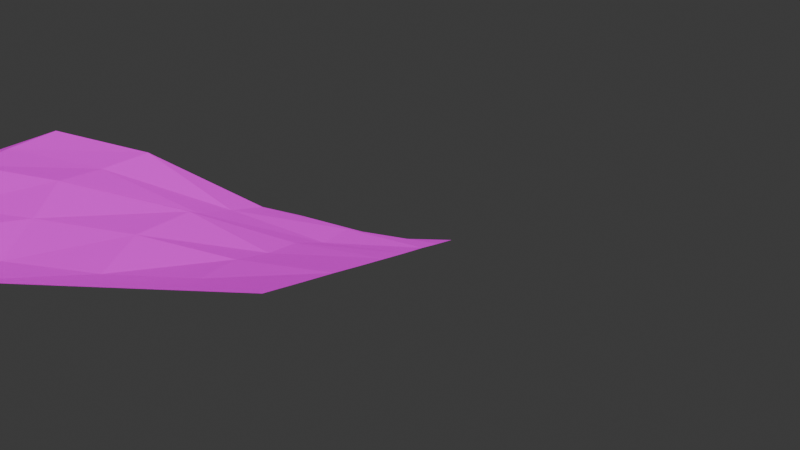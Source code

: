 # Source: island.blend  (saved by Blender 4.3.32; exported with 4.5.12 LTS)
import bpy
from mathutils import Matrix  # noqa: F401  (used for matrix-valued properties, if any)

bpy.ops.wm.read_factory_settings(use_empty=True)
scene = bpy.context.scene
scene.name = 'Scene'

# ---- collections
col_collection = bpy.data.collections.new('Collection'); scene.collection.children.link(col_collection)

# ---- images (referenced by path relative to the original .blend; pixels are not part of the script)
import os
ASSET_DIR = os.environ.get("B2B_ASSET_DIR", "")  # directory of the original .blend (textures are referenced by path, not embedded)
HERE = os.path.dirname(os.path.abspath(__file__))  # packed textures are extracted next to this script under _unpacked/

def load_image(name, relpath, width, height, colorspace="sRGB"):
    """Load a texture the original file referenced (path relative to the .blend, or extracted next to this script)."""
    p = next((c for c in (os.path.join(HERE, relpath), os.path.join(ASSET_DIR, relpath)) if relpath and os.path.exists(c)), "")
    if p:
        img = bpy.data.images.load(p, check_existing=True)
        img.name = name
    else:  # same state as the original file: an image datablock whose file is absent (Cycles renders it pink)
        img = bpy.data.images.new(name, width, height)
        img.source = "FILE"
        img.filepath = "//" + (relpath or name)
    img.colorspace_settings.name = colorspace
    return img
img_grass_jpg = load_image('grass.jpg', 'grass.jpg', 1024, 1024, 'sRGB')

# ---- materials (node trees are filled in below, after node groups)
mat_material = bpy.data.materials.new('Material')
mat_material.alpha_threshold = 0.0
mat_material.roughness = 0.5
mat_material.line_color = (0.0, 0.0, 0.0, 1.0)

# ---- material node trees
mat_material.use_nodes = True; mat_material.node_tree.nodes.clear()
_N = mat_material.node_tree.nodes; _L = mat_material.node_tree.links
n0 = _N.new('ShaderNodeOutputMaterial'); n0.name = 'Material Output'; n0.location = (300, 300)
n1 = _N.new('ShaderNodeBsdfPrincipled'); n1.name = 'Principled BSDF'; n1.location = (10, 300)
n1.inputs[3].default_value = 1.45
n2 = _N.new('ShaderNodeTexImage'); n2.name = 'Image Texture'; n2.location = (-280, 280)
n2.image = img_grass_jpg
_L.new(n1.outputs[0], n0.inputs[0])
_L.new(n2.outputs[0], n1.inputs[0])
n0.is_active_output = True

# ---- world
world_world = bpy.data.worlds.new('World'); scene.world = world_world
world_world.use_nodes = True; world_world.node_tree.nodes.clear()
_N = world_world.node_tree.nodes; _L = world_world.node_tree.links
n0 = _N.new('ShaderNodeOutputWorld'); n0.name = 'World Output'; n0.location = (300, 300)
n1 = _N.new('ShaderNodeBackground'); n1.name = 'Background'; n1.location = (10, 300)
n1.inputs[0].default_value = (0.05088, 0.05088, 0.05088, 1.0)
_L.new(n1.outputs[0], n0.inputs[0])
n0.is_active_output = True
world_world.color = (0.05088, 0.05088, 0.05088)
world_world.sun_shadow_jitter_overblur = 0.0

# ---- cameras
cam_camera = bpy.data.cameras.new('Camera')

# ---- meshes
me_plane_001 = bpy.data.meshes.new('Plane.001')
me_plane_001.from_pydata([(-2.5, -2.5, 0.0), (2.5, -2.5, 0.0), (-2.5, 2.5, 0.0), (2.5, 2.5, 0.0), (-2.499, -0.0003083, -0.002578), (-0.0002173, -2.5, 0.003005), (2.5, 0.0, 0.0), (-0.0008855, 2.5, 0.002261), (-0.5087, -0.1362, 0.7821), (-2.5, -1.25, 0.0), (1.25, -2.5, 0.0), (2.499, 1.25, 0.002547), (-1.25, 2.5, 0.0), (-2.5, 1.25, 0.0), (-1.25, -2.5, 0.0), (2.499, -1.25, 0.001086), (1.249, 2.499, 0.004416), (-0.3009, 1.153, 0.5822), (-0.2331, -1.311, 0.361), (-1.477, -0.06358, 0.3419), (1.054, -0.04407, 0.3045), (1.159, -1.263, 0.2074), (-1.326, -1.273, 0.1109), (-1.329, 1.228, 0.1208), (1.085, 1.21, 0.3218), (-2.5, -1.875, 0.0), (1.875, -2.5, 0.0), (2.5, 1.875, 0.0), (-1.875, 2.5, 0.0), (-2.5, 0.6249, -0.0004321), (-0.625, -2.5, 0.0), (2.5, -0.625, 0.0), (0.625, 2.5, 0.0), (-0.1779, 1.909, 0.3996), (-0.4205, -0.7375, 0.6464), (-1.925, -0.0167, 0.06904), (0.2476, -0.0467, 0.633), (-2.5, -0.6252, -0.001409), (0.625, -2.5, 0.0), (2.5, 0.625, 0.0), (-0.625, 2.5, 0.0), (-2.5, 1.875, 0.0), (-1.875, -2.5, 0.0), (2.5, -1.875, 0.0), (1.875, 2.5, 0.0), (-0.4859, 0.5165, 0.9484), (-0.0663, -1.875, 0.2168), (-1.044, -0.1131, 0.6419), (1.815, -0.01323, 0.09806), (1.202, -0.5365, 0.3363), (1.247, -1.876, 0.006504), (0.4351, -1.297, 0.2997), (1.839, -1.234, 0.06447), (-1.429, -0.6762, 0.2684), (-1.252, -1.876, 0.000901), (-1.875, -1.252, -0.003949), (-0.8078, -1.3, 0.2787), (-1.253, 1.874, 0.004935), (-1.431, 0.5745, 0.2744), (-1.877, 1.249, 0.001428), (-0.8151, 1.199, 0.3016), (1.208, 1.844, 0.231), (1.056, 0.5792, 0.3113), (0.4327, 1.203, 0.3071), (1.836, 1.253, 0.1442), (1.836, 0.6165, 0.06508), (0.3057, 0.6165, 0.7723), (0.5854, 1.867, 0.06631), (-0.9773, 0.5319, 0.5566), (-1.907, 0.6142, 0.04409), (-1.875, 1.875, 0.0), (-0.6607, -1.884, 0.05849), (-1.875, -1.875, 0.0), (-1.905, -0.6364, 0.03913), (1.874, -1.875, 0.001238), (0.5867, -1.883, 0.06375), (0.2747, -0.7156, 0.543), (1.836, -0.6332, 0.06539), (-0.9707, -0.7189, 0.5281), (-0.667, 1.868, 0.07191), (1.874, 1.875, 0.006884)], [], [(80, 27, 3, 44), (79, 33, 7, 40), (78, 34, 8, 47), (77, 31, 6, 48), (76, 49, 20, 36), (75, 50, 21, 51), (74, 43, 15, 52), (73, 53, 19, 35), (72, 54, 22, 55), (71, 46, 18, 56), (70, 57, 12, 28), (69, 58, 23, 59), (68, 45, 17, 60), (67, 61, 16, 32), (66, 62, 24, 63), (65, 39, 11, 64), (62, 65, 64, 24), (20, 48, 65, 62), (48, 6, 39, 65), (45, 66, 63, 17), (8, 36, 66, 45), (36, 20, 62, 66), (33, 67, 32, 7), (17, 63, 67, 33), (63, 24, 61, 67), (58, 68, 60, 23), (19, 47, 68, 58), (47, 8, 45, 68), (29, 69, 59, 13), (4, 35, 69, 29), (35, 19, 58, 69), (41, 70, 28, 2), (13, 59, 70, 41), (59, 23, 57, 70), (54, 71, 56, 22), (14, 30, 71, 54), (30, 5, 46, 71), (25, 72, 55, 9), (0, 42, 72, 25), (42, 14, 54, 72), (37, 73, 35, 4), (9, 55, 73, 37), (55, 22, 53, 73), (50, 74, 52, 21), (10, 26, 74, 50), (26, 1, 43, 74), (46, 75, 51, 18), (5, 38, 75, 46), (38, 10, 50, 75), (34, 76, 36, 8), (18, 51, 76, 34), (51, 21, 49, 76), (49, 77, 48, 20), (21, 52, 77, 49), (52, 15, 31, 77), (53, 78, 47, 19), (22, 56, 78, 53), (56, 18, 34, 78), (57, 79, 40, 12), (23, 60, 79, 57), (60, 17, 33, 79), (61, 80, 44, 16), (24, 64, 80, 61), (64, 11, 27, 80)])
_uv = me_plane_001.uv_layers.new(name='UVMap')
_uv.uv.foreach_set('vector', [4.294, 4.315, 5.566, 4.314, 5.566, 5.588, 4.298, 5.589, -0.8702, 4.306, 0.05446, 4.38, 0.4946, 5.595, -0.7703, 5.596, -1.579, -0.9759, -0.488, -1.018, -0.6947, 0.2037, -1.751, 0.2558, 4.205, -0.7967, 5.566, -0.78, 5.566, 0.4935, 4.157, 0.4658, 0.9427, -0.9728, 2.865, -0.605, 2.572, 0.3996, 0.8692, 0.3879, 1.673, -3.341, 3.023, -3.325, 2.805, -2.083, 1.318, -2.153, 4.297, -3.325, 5.566, -3.327, 5.564, -2.053, 4.213, -2.022, -3.374, -0.7929, -2.456, -0.881, -2.567, 0.3655, -3.42, 0.4692, -3.305, -3.316, -2.041, -3.32, -2.214, -2.093, -3.304, -2.046, -0.8546, -3.339, 0.3181, -3.325, -0.04961, -2.181, -1.198, -2.154, -3.305, 4.325, -2.045, 4.322, -2.038, 5.597, -3.305, 5.599, -3.379, 1.755, -2.461, 1.667, -2.223, 3.004, -3.309, 3.05, -1.599, 1.572, -0.6825, 1.529, -0.2324, 2.836, -1.218, 2.938, 1.67, 4.301, 2.899, 4.248, 3.029, 5.59, 1.764, 5.593, 0.9585, 1.736, 2.575, 1.669, 2.632, 2.955, 1.311, 2.943, 4.206, 1.75, 5.566, 1.767, 5.564, 3.041, 4.191, 3.045, 2.575, 1.669, 4.206, 1.75, 4.191, 3.045, 2.632, 2.955, 2.572, 0.3996, 4.157, 0.4658, 4.206, 1.75, 2.575, 1.669, 4.157, 0.4658, 5.566, 0.4935, 5.566, 1.767, 4.206, 1.75, -0.6825, 1.529, 0.9585, 1.736, 1.311, 2.943, -0.2324, 2.836, -0.6947, 0.2037, 0.8692, 0.3879, 0.9585, 1.736, -0.6825, 1.529, 0.8692, 0.3879, 2.572, 0.3996, 2.575, 1.669, 0.9585, 1.736, 0.05446, 4.38, 1.67, 4.301, 1.764, 5.593, 0.4946, 5.595, -0.2324, 2.836, 1.311, 2.943, 1.67, 4.301, 0.05446, 4.38, 1.311, 2.943, 2.632, 2.955, 2.899, 4.248, 1.67, 4.301, -2.461, 1.667, -1.599, 1.572, -1.218, 2.938, -2.223, 3.004, -2.567, 0.3655, -1.751, 0.2558, -1.599, 1.572, -2.461, 1.667, -1.751, 0.2558, -0.6947, 0.2037, -0.6825, 1.529, -1.599, 1.572, -4.572, 1.78, -3.379, 1.755, -3.309, 3.05, -4.572, 3.054, -4.57, 0.5059, -3.42, 0.4692, -3.379, 1.755, -4.572, 1.78, -3.42, 0.4692, -2.567, 0.3655, -2.461, 1.667, -3.379, 1.755, -4.572, 4.327, -3.305, 4.325, -3.305, 5.599, -4.572, 5.601, -4.572, 3.054, -3.309, 3.05, -3.305, 4.325, -4.572, 4.327, -3.309, 3.05, -2.223, 3.004, -2.045, 4.322, -3.305, 4.325, -2.041, -3.32, -0.8546, -3.339, -1.198, -2.154, -2.214, -2.093, -2.038, -4.591, -0.7703, -4.593, -0.8546, -3.339, -2.041, -3.32, -0.7703, -4.593, 0.4958, -4.594, 0.3181, -3.325, -0.8546, -3.339, -4.572, -3.314, -3.305, -3.316, -3.304, -2.046, -4.572, -2.041, -4.572, -4.588, -3.305, -4.589, -3.305, -3.316, -4.572, -3.314, -3.305, -4.589, -2.038, -4.591, -2.041, -3.32, -3.305, -3.316, -4.571, -0.7674, -3.374, -0.7929, -3.42, 0.4692, -4.57, 0.5059, -4.572, -2.041, -3.304, -2.046, -3.374, -0.7929, -4.571, -0.7674, -3.304, -2.046, -2.214, -2.093, -2.456, -0.881, -3.374, -0.7929, 3.023, -3.325, 4.297, -3.325, 4.213, -2.022, 2.805, -2.083, 3.031, -4.597, 4.298, -4.599, 4.297, -3.325, 3.023, -3.325, 4.298, -4.599, 5.566, -4.601, 5.566, -3.327, 4.297, -3.325, 0.3181, -3.325, 1.673, -3.341, 1.318, -2.153, -0.04961, -2.181, 0.4958, -4.594, 1.764, -4.596, 1.673, -3.341, 0.3181, -3.325, 1.764, -4.596, 3.031, -4.597, 3.023, -3.325, 1.673, -3.341, -0.488, -1.018, 0.9427, -0.9728, 0.8692, 0.3879, -0.6947, 0.2037, -0.04961, -2.181, 1.318, -2.153, 0.9427, -0.9728, -0.488, -1.018, 1.318, -2.153, 2.805, -2.083, 2.865, -0.605, 0.9427, -0.9728, 2.865, -0.605, 4.205, -0.7967, 4.157, 0.4658, 2.572, 0.3996, 2.805, -2.083, 4.213, -2.022, 4.205, -0.7967, 2.865, -0.605, 4.213, -2.022, 5.564, -2.053, 5.566, -0.78, 4.205, -0.7967, -2.456, -0.881, -1.579, -0.9759, -1.751, 0.2558, -2.567, 0.3655, -2.214, -2.093, -1.198, -2.154, -1.579, -0.9759, -2.456, -0.881, -1.198, -2.154, -0.04961, -2.181, -0.488, -1.018, -1.579, -0.9759, -2.045, 4.322, -0.8702, 4.306, -0.7703, 5.596, -2.038, 5.597, -2.223, 3.004, -1.218, 2.938, -0.8702, 4.306, -2.045, 4.322, -1.218, 2.938, -0.2324, 2.836, 0.05446, 4.38, -0.8702, 4.306, 2.899, 4.248, 4.294, 4.315, 4.298, 5.589, 3.029, 5.59, 2.632, 2.955, 4.191, 3.045, 4.294, 4.315, 2.899, 4.248, 4.191, 3.045, 5.564, 3.041, 5.566, 4.314, 4.294, 4.315])
me_plane_001.materials.append(mat_material)
me_plane_001.update()

# ---- objects
ob_plane = bpy.data.objects.new('Plane', me_plane_001)
ob_camera = bpy.data.objects.new('Camera', cam_camera)

# ---- transforms, parenting, visibility, modifiers, constraints
ob_plane.location = (0.0, 0.0, 0.0)
ob_camera.location = (4.529, -7.831, 0.6185)
ob_camera.rotation_euler = (1.525, -0.01126, 0.2411)

# ---- collection membership
col_collection.objects.link(ob_plane)
col_collection.objects.link(ob_camera)

# ---- scene / render settings (as saved in the file)
scene.camera = ob_camera
scene.frame_start = 1; scene.frame_end = 250; scene.frame_set(1)
scene.render.engine = 'BLENDER_EEVEE_NEXT'
bpy.context.view_layer.update()

# ---- added for rendering (the .blend has no usable light): sun
light_auto_sun = bpy.data.lights.new('AutoSun', 'SUN')
light_auto_sun.energy = 3.0
light_auto_sun.angle = 0.0523599
ob_auto_sun = bpy.data.objects.new('AutoSun', light_auto_sun)
scene.collection.objects.link(ob_auto_sun)
ob_auto_sun.rotation_euler = (0.872665, 0.174533, 0.523599)
bpy.context.view_layer.update()
